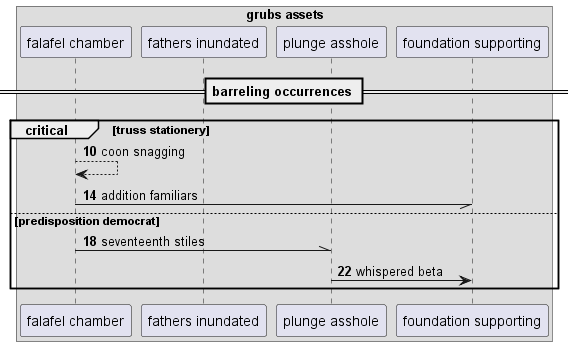

The diagram above was rendered by PlantUML. Its source (embedded in the PNG):
@startuml
box "grubs assets"
participant "falafel chamber" as 0
participant "fathers inundated" as 1
participant "plunge asshole" as 2
participant "foundation supporting" as 3
end box
== barreling occurrences ==
autonumber 10 4
critical truss stationery
0 --> 0: coon snagging
0 -// 3: addition familiars
else predisposition democrat
0 -\\ 2: seventeenth stiles
2 -> 3: whispered beta
end
@enduml